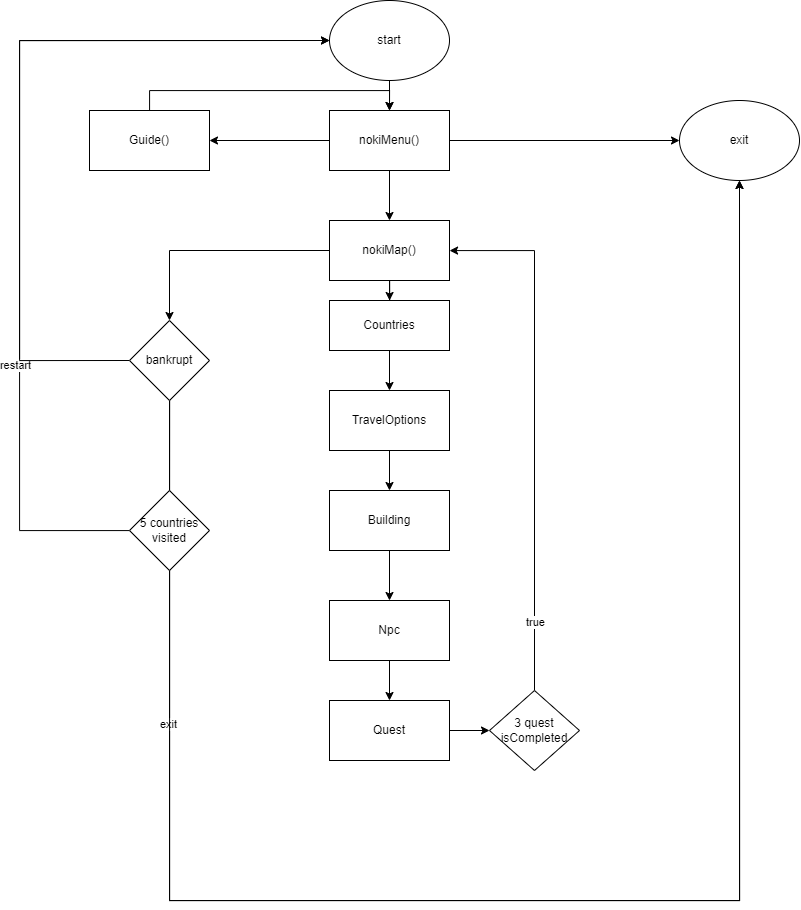

The diagram above was exported from draw.io. Its source (the exported page's mxGraphModel, read from the mxfile embedded in the PNG):
<mxGraphModel dx="1597" dy="891" grid="1" gridSize="10" guides="1" tooltips="1" connect="1" arrows="1" fold="1" page="1" pageScale="1" pageWidth="850" pageHeight="1100" math="0" shadow="0">
  <root>
    <mxCell id="0" />
    <mxCell id="1" parent="0" />
    <mxCell id="_3w86QmiiD6O_UDbP0bI-6" style="edgeStyle=orthogonalEdgeStyle;rounded=0;orthogonalLoop=1;jettySize=auto;html=1;exitX=0.5;exitY=1;exitDx=0;exitDy=0;entryX=0.5;entryY=0;entryDx=0;entryDy=0;" edge="1" parent="1" source="_3w86QmiiD6O_UDbP0bI-2" target="_3w86QmiiD6O_UDbP0bI-4">
      <mxGeometry relative="1" as="geometry" />
    </mxCell>
    <mxCell id="_3w86QmiiD6O_UDbP0bI-2" value="start" style="ellipse;whiteSpace=wrap;html=1;" vertex="1" parent="1">
      <mxGeometry x="350" y="30" width="120" height="80" as="geometry" />
    </mxCell>
    <mxCell id="_3w86QmiiD6O_UDbP0bI-3" value="exit" style="ellipse;whiteSpace=wrap;html=1;" vertex="1" parent="1">
      <mxGeometry x="700" y="130" width="120" height="80" as="geometry" />
    </mxCell>
    <mxCell id="_3w86QmiiD6O_UDbP0bI-8" style="edgeStyle=orthogonalEdgeStyle;rounded=0;orthogonalLoop=1;jettySize=auto;html=1;exitX=1;exitY=0.5;exitDx=0;exitDy=0;entryX=0;entryY=0.5;entryDx=0;entryDy=0;" edge="1" parent="1" source="_3w86QmiiD6O_UDbP0bI-4" target="_3w86QmiiD6O_UDbP0bI-3">
      <mxGeometry relative="1" as="geometry" />
    </mxCell>
    <mxCell id="_3w86QmiiD6O_UDbP0bI-9" style="edgeStyle=orthogonalEdgeStyle;rounded=0;orthogonalLoop=1;jettySize=auto;html=1;entryX=0.5;entryY=0;entryDx=0;entryDy=0;" edge="1" parent="1" source="_3w86QmiiD6O_UDbP0bI-4" target="_3w86QmiiD6O_UDbP0bI-7">
      <mxGeometry relative="1" as="geometry" />
    </mxCell>
    <mxCell id="_3w86QmiiD6O_UDbP0bI-54" style="edgeStyle=orthogonalEdgeStyle;rounded=0;orthogonalLoop=1;jettySize=auto;html=1;entryX=1;entryY=0.5;entryDx=0;entryDy=0;" edge="1" parent="1" source="_3w86QmiiD6O_UDbP0bI-4" target="_3w86QmiiD6O_UDbP0bI-53">
      <mxGeometry relative="1" as="geometry" />
    </mxCell>
    <mxCell id="_3w86QmiiD6O_UDbP0bI-4" value="nokiMenu()" style="rounded=0;whiteSpace=wrap;html=1;" vertex="1" parent="1">
      <mxGeometry x="350" y="140" width="120" height="60" as="geometry" />
    </mxCell>
    <mxCell id="_3w86QmiiD6O_UDbP0bI-37" style="edgeStyle=orthogonalEdgeStyle;rounded=0;orthogonalLoop=1;jettySize=auto;html=1;exitX=0.5;exitY=1;exitDx=0;exitDy=0;" edge="1" parent="1" source="_3w86QmiiD6O_UDbP0bI-7" target="_3w86QmiiD6O_UDbP0bI-36">
      <mxGeometry relative="1" as="geometry" />
    </mxCell>
    <mxCell id="_3w86QmiiD6O_UDbP0bI-7" value="nokiMap()" style="rounded=0;whiteSpace=wrap;html=1;" vertex="1" parent="1">
      <mxGeometry x="350" y="250" width="120" height="60" as="geometry" />
    </mxCell>
    <mxCell id="_3w86QmiiD6O_UDbP0bI-61" value="" style="edgeStyle=orthogonalEdgeStyle;rounded=0;orthogonalLoop=1;jettySize=auto;html=1;" edge="1" parent="1" source="_3w86QmiiD6O_UDbP0bI-36" target="_3w86QmiiD6O_UDbP0bI-60">
      <mxGeometry relative="1" as="geometry" />
    </mxCell>
    <mxCell id="_3w86QmiiD6O_UDbP0bI-36" value="Countries" style="rounded=0;whiteSpace=wrap;html=1;" vertex="1" parent="1">
      <mxGeometry x="350" y="330" width="120" height="50" as="geometry" />
    </mxCell>
    <mxCell id="_3w86QmiiD6O_UDbP0bI-44" style="edgeStyle=orthogonalEdgeStyle;rounded=0;orthogonalLoop=1;jettySize=auto;html=1;exitX=0.5;exitY=1;exitDx=0;exitDy=0;entryX=0.5;entryY=0;entryDx=0;entryDy=0;" edge="1" parent="1" source="_3w86QmiiD6O_UDbP0bI-40" target="_3w86QmiiD6O_UDbP0bI-43">
      <mxGeometry relative="1" as="geometry" />
    </mxCell>
    <mxCell id="_3w86QmiiD6O_UDbP0bI-40" value="Building" style="rounded=0;whiteSpace=wrap;html=1;" vertex="1" parent="1">
      <mxGeometry x="350" y="520" width="120" height="60" as="geometry" />
    </mxCell>
    <mxCell id="_3w86QmiiD6O_UDbP0bI-46" value="" style="edgeStyle=orthogonalEdgeStyle;rounded=0;orthogonalLoop=1;jettySize=auto;html=1;" edge="1" parent="1" source="_3w86QmiiD6O_UDbP0bI-43" target="_3w86QmiiD6O_UDbP0bI-45">
      <mxGeometry relative="1" as="geometry" />
    </mxCell>
    <mxCell id="_3w86QmiiD6O_UDbP0bI-43" value="Npc" style="rounded=0;whiteSpace=wrap;html=1;" vertex="1" parent="1">
      <mxGeometry x="350" y="630" width="120" height="60" as="geometry" />
    </mxCell>
    <mxCell id="_3w86QmiiD6O_UDbP0bI-50" style="edgeStyle=orthogonalEdgeStyle;rounded=0;orthogonalLoop=1;jettySize=auto;html=1;exitX=1;exitY=0.5;exitDx=0;exitDy=0;entryX=0;entryY=0.5;entryDx=0;entryDy=0;" edge="1" parent="1" source="_3w86QmiiD6O_UDbP0bI-45" target="_3w86QmiiD6O_UDbP0bI-49">
      <mxGeometry relative="1" as="geometry" />
    </mxCell>
    <mxCell id="_3w86QmiiD6O_UDbP0bI-45" value="Quest" style="rounded=0;whiteSpace=wrap;html=1;" vertex="1" parent="1">
      <mxGeometry x="350" y="730" width="120" height="60" as="geometry" />
    </mxCell>
    <mxCell id="_3w86QmiiD6O_UDbP0bI-65" style="edgeStyle=orthogonalEdgeStyle;rounded=0;orthogonalLoop=1;jettySize=auto;html=1;" edge="1" parent="1" source="_3w86QmiiD6O_UDbP0bI-49">
      <mxGeometry relative="1" as="geometry">
        <mxPoint x="470" y="280" as="targetPoint" />
        <Array as="points">
          <mxPoint x="555" y="280" />
          <mxPoint x="470" y="280" />
        </Array>
      </mxGeometry>
    </mxCell>
    <mxCell id="_3w86QmiiD6O_UDbP0bI-74" value="true" style="edgeLabel;html=1;align=center;verticalAlign=middle;resizable=0;points=[];" vertex="1" connectable="0" parent="_3w86QmiiD6O_UDbP0bI-65">
      <mxGeometry x="-0.7364" y="4" relative="1" as="geometry">
        <mxPoint x="4" as="offset" />
      </mxGeometry>
    </mxCell>
    <mxCell id="_3w86QmiiD6O_UDbP0bI-49" value="3 quest isCompleted" style="rhombus;whiteSpace=wrap;html=1;" vertex="1" parent="1">
      <mxGeometry x="510" y="720" width="90" height="80" as="geometry" />
    </mxCell>
    <mxCell id="_3w86QmiiD6O_UDbP0bI-59" style="edgeStyle=orthogonalEdgeStyle;rounded=0;orthogonalLoop=1;jettySize=auto;html=1;entryX=0.5;entryY=0;entryDx=0;entryDy=0;" edge="1" parent="1" source="_3w86QmiiD6O_UDbP0bI-53" target="_3w86QmiiD6O_UDbP0bI-4">
      <mxGeometry relative="1" as="geometry">
        <Array as="points">
          <mxPoint x="170" y="120" />
          <mxPoint x="410" y="120" />
        </Array>
      </mxGeometry>
    </mxCell>
    <mxCell id="_3w86QmiiD6O_UDbP0bI-53" value="Guide()" style="rounded=0;whiteSpace=wrap;html=1;" vertex="1" parent="1">
      <mxGeometry x="110" y="140" width="120" height="60" as="geometry" />
    </mxCell>
    <mxCell id="_3w86QmiiD6O_UDbP0bI-62" value="" style="edgeStyle=orthogonalEdgeStyle;rounded=0;orthogonalLoop=1;jettySize=auto;html=1;" edge="1" parent="1" source="_3w86QmiiD6O_UDbP0bI-60" target="_3w86QmiiD6O_UDbP0bI-40">
      <mxGeometry relative="1" as="geometry" />
    </mxCell>
    <mxCell id="_3w86QmiiD6O_UDbP0bI-60" value="TravelOptions" style="rounded=0;whiteSpace=wrap;html=1;" vertex="1" parent="1">
      <mxGeometry x="350" y="420" width="120" height="60" as="geometry" />
    </mxCell>
    <mxCell id="_3w86QmiiD6O_UDbP0bI-70" style="edgeStyle=orthogonalEdgeStyle;rounded=0;orthogonalLoop=1;jettySize=auto;html=1;entryX=0;entryY=0.5;entryDx=0;entryDy=0;" edge="1" parent="1" source="_3w86QmiiD6O_UDbP0bI-63" target="_3w86QmiiD6O_UDbP0bI-2">
      <mxGeometry relative="1" as="geometry">
        <Array as="points">
          <mxPoint x="40" y="560" />
          <mxPoint x="40" y="70" />
        </Array>
      </mxGeometry>
    </mxCell>
    <mxCell id="_3w86QmiiD6O_UDbP0bI-72" value="restart" style="edgeLabel;html=1;align=center;verticalAlign=middle;resizable=0;points=[];" vertex="1" connectable="0" parent="_3w86QmiiD6O_UDbP0bI-70">
      <mxGeometry x="-0.3938" y="5" relative="1" as="geometry">
        <mxPoint as="offset" />
      </mxGeometry>
    </mxCell>
    <mxCell id="_3w86QmiiD6O_UDbP0bI-71" style="edgeStyle=orthogonalEdgeStyle;rounded=0;orthogonalLoop=1;jettySize=auto;html=1;entryX=0.5;entryY=1;entryDx=0;entryDy=0;" edge="1" parent="1" source="_3w86QmiiD6O_UDbP0bI-63" target="_3w86QmiiD6O_UDbP0bI-3">
      <mxGeometry relative="1" as="geometry">
        <Array as="points">
          <mxPoint x="190" y="930" />
          <mxPoint x="760" y="930" />
        </Array>
      </mxGeometry>
    </mxCell>
    <mxCell id="_3w86QmiiD6O_UDbP0bI-73" value="exit" style="edgeLabel;html=1;align=center;verticalAlign=middle;resizable=0;points=[];" vertex="1" connectable="0" parent="_3w86QmiiD6O_UDbP0bI-71">
      <mxGeometry x="-0.8114" y="-2" relative="1" as="geometry">
        <mxPoint y="1" as="offset" />
      </mxGeometry>
    </mxCell>
    <mxCell id="_3w86QmiiD6O_UDbP0bI-68" value="" style="endArrow=classic;html=1;rounded=0;exitX=0;exitY=0.5;exitDx=0;exitDy=0;entryX=0.5;entryY=0;entryDx=0;entryDy=0;" edge="1" parent="1" source="_3w86QmiiD6O_UDbP0bI-7" target="_3w86QmiiD6O_UDbP0bI-79">
      <mxGeometry width="50" height="50" relative="1" as="geometry">
        <mxPoint x="400" y="470" as="sourcePoint" />
        <mxPoint x="200" y="280" as="targetPoint" />
        <Array as="points">
          <mxPoint x="190" y="280" />
        </Array>
      </mxGeometry>
    </mxCell>
    <mxCell id="_3w86QmiiD6O_UDbP0bI-82" style="edgeStyle=orthogonalEdgeStyle;rounded=0;orthogonalLoop=1;jettySize=auto;html=1;exitX=0;exitY=0.5;exitDx=0;exitDy=0;entryX=0;entryY=0.5;entryDx=0;entryDy=0;" edge="1" parent="1" source="_3w86QmiiD6O_UDbP0bI-79" target="_3w86QmiiD6O_UDbP0bI-2">
      <mxGeometry relative="1" as="geometry">
        <Array as="points">
          <mxPoint x="40" y="390" />
          <mxPoint x="40" y="70" />
        </Array>
      </mxGeometry>
    </mxCell>
    <mxCell id="_3w86QmiiD6O_UDbP0bI-84" style="edgeStyle=orthogonalEdgeStyle;rounded=0;orthogonalLoop=1;jettySize=auto;html=1;exitX=0.5;exitY=1;exitDx=0;exitDy=0;entryX=0.5;entryY=1;entryDx=0;entryDy=0;startArrow=none;" edge="1" parent="1" source="_3w86QmiiD6O_UDbP0bI-63" target="_3w86QmiiD6O_UDbP0bI-3">
      <mxGeometry relative="1" as="geometry">
        <mxPoint x="760.0769230769229" y="249.9230769230769" as="targetPoint" />
        <Array as="points">
          <mxPoint x="190" y="430" />
          <mxPoint x="190" y="930" />
          <mxPoint x="760" y="930" />
        </Array>
      </mxGeometry>
    </mxCell>
    <mxCell id="_3w86QmiiD6O_UDbP0bI-79" value="bankrupt" style="rhombus;whiteSpace=wrap;html=1;" vertex="1" parent="1">
      <mxGeometry x="150" y="350" width="80" height="80" as="geometry" />
    </mxCell>
    <mxCell id="_3w86QmiiD6O_UDbP0bI-63" value="5 countries visited" style="rhombus;whiteSpace=wrap;html=1;" vertex="1" parent="1">
      <mxGeometry x="150" y="520" width="80" height="80" as="geometry" />
    </mxCell>
  </root>
</mxGraphModel>